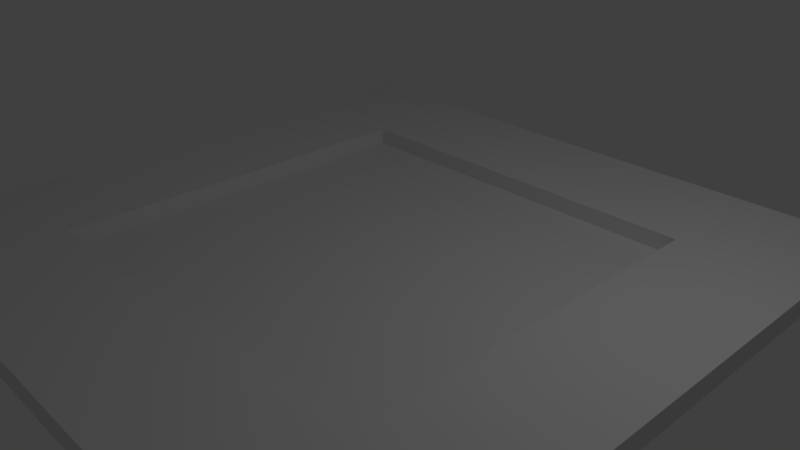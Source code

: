 # Source: squareroad.blend  (saved by Blender 2.79.0; exported with 4.5.12 LTS)
import bpy
from mathutils import Matrix  # noqa: F401  (used for matrix-valued properties, if any)

bpy.ops.wm.read_factory_settings(use_empty=True)
scene = bpy.context.scene
scene.name = 'Scene'

# ---- collections
col_collection_1 = bpy.data.collections.new('Collection 1'); scene.collection.children.link(col_collection_1)

# ---- materials (node trees are filled in below, after node groups)
mat_material = bpy.data.materials.new('Material')
mat_material.alpha_threshold = 0.0
mat_material.use_transparent_shadow = False
mat_material.roughness = 0.5
mat_material.line_color = (0.0, 0.0, 0.0, 1.0)

# ---- material node trees

# ---- world
world_world = bpy.data.worlds.new('World'); scene.world = world_world
world_world.color = (0.05088, 0.05088, 0.05088)
world_world.use_sun_shadow = False
world_world.sun_shadow_jitter_overblur = 0.0
world_world.cycles.sampling_method = 'MANUAL'

# ---- cameras
cam_camera = bpy.data.cameras.new('Camera')
cam_camera.clip_end = 100.0
cam_camera.lens = 35.0
cam_camera.sensor_width = 32.0
cam_camera.sensor_height = 18.0
cam_camera.ortho_scale = 7.314
cam_camera.dof.focus_distance = 0.0
cam_camera.dof.aperture_fstop = 128.0

# ---- lights
light_lamp = bpy.data.lights.new('Lamp', 'POINT')
light_lamp.transmission_factor = 0.0
light_lamp.cutoff_distance = 30.0
light_lamp.energy = 100.0
light_lamp.shadow_buffer_clip_start = 1.001
light_lamp.shadow_soft_size = 0.1
light_lamp.shadow_maximum_resolution = 0.006
light_lamp.use_absolute_resolution = True

# ---- meshes
me_cube = bpy.data.meshes.new('Cube')
me_cube.from_pydata([(1.0, 1.0, -0.02628), (1.0, -1.0, -0.02628), (-1.0, -1.0, -0.02628), (-1.0, 1.0, -0.02628), (1.0, 1.0, 0.4046), (1.0, -1.0, 0.4046), (-1.0, -1.0, 0.4046), (-1.0, 1.0, 0.4046), (0.6132, 0.6132, 0.4046), (0.6132, -0.6132, 0.4046), (-0.6132, 0.6132, 0.4046), (-0.6132, -0.6132, 0.4046), (0.6132, 0.6132, 0.04245), (0.6132, -0.6132, 0.04245), (-0.6132, 0.6132, 0.04245), (-0.6132, -0.6132, 0.04245)], [], [(0, 1, 2, 3), (7, 6, 11, 10), (0, 4, 5, 1), (1, 5, 6, 2), (2, 6, 7, 3), (4, 0, 3, 7), (11, 9, 13, 15), (4, 7, 10, 8), (6, 5, 9, 11), (5, 4, 8, 9), (12, 14, 15, 13), (9, 8, 12, 13), (10, 11, 15, 14), (8, 10, 14, 12)])
me_cube.materials.append(mat_material)
me_cube.use_remesh_preserve_volume = False
me_cube.use_remesh_preserve_attributes = False
me_cube.use_mirror_vertex_groups = False
me_cube.update()

# ---- objects
ob_cube = bpy.data.objects.new('Cube', me_cube)
ob_lamp = bpy.data.objects.new('Lamp', light_lamp)
ob_camera = bpy.data.objects.new('Camera', cam_camera)

# ---- transforms, parenting, visibility, modifiers, constraints
ob_cube.location = (0.0, 0.0, 0.0)
ob_cube.scale = (4.47, 4.47, 0.6574)
ob_cube.lock_rotations_4d = False
ob_cube.empty_display_type = 'ARROWS'
ob_cube.lineart.crease_threshold = 0.0
ob_lamp.location = (4.076, 1.005, 5.904)
ob_lamp.rotation_euler = (0.6503, 0.05522, 1.866)
ob_lamp.lock_rotations_4d = False
ob_lamp.empty_display_type = 'ARROWS'
ob_lamp.color = (0.0, 0.0, 0.0, 0.0)
ob_lamp.lineart.crease_threshold = 0.0
ob_camera.location = (7.481, -6.508, 5.344)
ob_camera.rotation_euler = (1.109, 0.0, 0.8149)
ob_camera.lock_rotations_4d = False
ob_camera.empty_display_type = 'ARROWS'
ob_camera.color = (0.0, 0.0, 0.0, 0.0)
ob_camera.display_type = 'WIRE'
ob_camera.lineart.crease_threshold = 0.0

# ---- collection membership
col_collection_1.objects.link(ob_cube)
col_collection_1.objects.link(ob_lamp)
col_collection_1.objects.link(ob_camera)

# ---- scene / render settings (as saved in the file)
scene.camera = ob_camera
scene.frame_start = 1; scene.frame_end = 250; scene.frame_set(1)
scene.render.engine = 'BLENDER_EEVEE_NEXT'
scene.render.resolution_percentage = 50
scene.render.dither_intensity = 0.0
scene.cycles.use_denoising = False
scene.cycles.samples = 128
scene.cycles.sampling_pattern = 'TABULATED_SOBOL'
scene.cycles.use_adaptive_sampling = False
scene.cycles.use_light_tree = False
scene.cycles.blur_glossy = 0.0
scene.cycles.sample_clamp_indirect = 0.0
scene.view_settings.view_transform = 'Standard'
bpy.context.view_layer.update()
